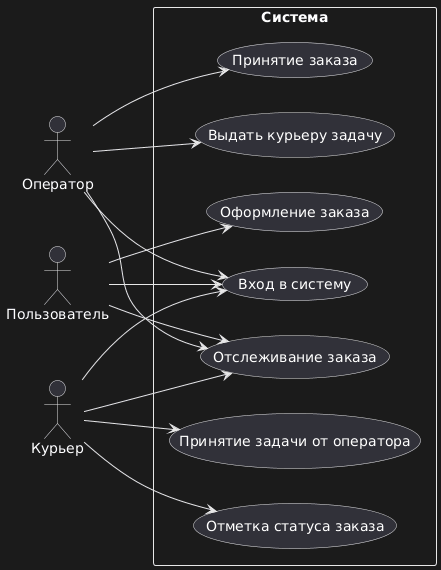

The diagram above was rendered by PlantUML. Its source (embedded in the PNG):
@startuml
left to right direction
skinparam packageStyle rectangle
actor "Пользователь" as User
actor "Оператор" as Oper
actor "Курьер" as Cour
package "Система" {
usecase "Вход в систему" as uc_login
usecase "Отслеживание заказа" as uc_track
usecase "Оформление заказа" as uc_order
usecase "Выдать курьеру задачу" as uc_task
usecase "Принятие заказа" as uc_accept
usecase "Отметка статуса заказа" as uc_point
usecase "Принятие задачи от оператора" as uc_taskfromoper
}
User --> uc_login
User --> uc_track
User --> uc_order
Oper --> uc_login
Oper --> uc_track
Oper --> uc_task
Oper --> uc_accept
Cour --> uc_login
Cour --> uc_track
Cour --> uc_point
Cour --> uc_taskfromoper
@enduml